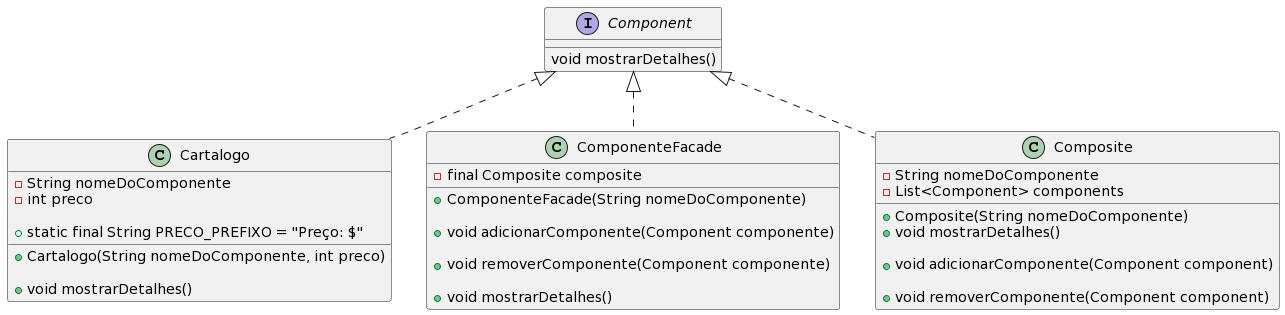

The diagram above was rendered by PlantUML. Its source (embedded in the PNG):
@startuml
class Cartalogo implements Component {
    -String nomeDoComponente
    -int preco

    + static final String PRECO_PREFIXO = "Preço: $"

    + Cartalogo(String nomeDoComponente, int preco) 

    + void mostrarDetalhes() 
}
interface Component {
    void mostrarDetalhes()
}
class ComponenteFacade implements Component {
    -final Composite composite

    +ComponenteFacade(String nomeDoComponente)

    +void adicionarComponente(Component componente)

    + void removerComponente(Component componente)

    + void mostrarDetalhes() 
}
class Composite implements Component {
    - String nomeDoComponente
    - List<Component> components

    + Composite(String nomeDoComponente)

   
    + void mostrarDetalhes()

    + void adicionarComponente(Component component)

    + void removerComponente(Component component) 
}
@enduml